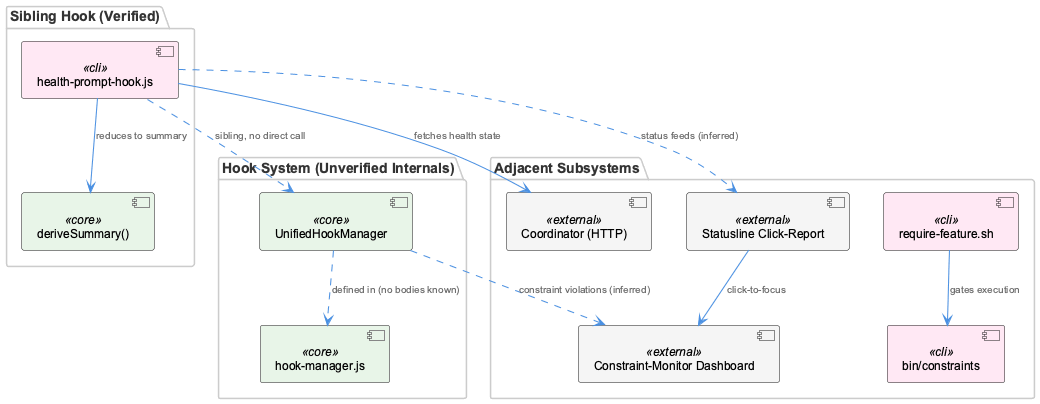

The diagram above was rendered by PlantUML. Its source (embedded in the PNG):
@startuml
!include _standard-style.puml

package "Hook System (Unverified Internals)" {
  component "UnifiedHookManager" as uhm <<core>>
  component "hook-manager.js" as hmfile <<core>>
}

package "Sibling Hook (Verified)" {
  component "health-prompt-hook.js" as hph <<cli>>
  component "deriveSummary()" as ds <<core>>
}

package "Adjacent Subsystems" {
  component "Coordinator (HTTP)" as coord <<external>>
  component "require-feature.sh" as feat <<cli>>
  component "bin/constraints" as binc <<cli>>
  component "Constraint-Monitor Dashboard" as cmd <<external>>
  component "Statusline Click-Report" as sl <<external>>
}

uhm ..> hmfile : "defined in (no bodies known)"

hph --> coord : "fetches health state"
hph --> ds : "reduces to summary"
hph ..> uhm : "sibling, no direct call"

feat --> binc : "gates execution"

uhm ..> cmd : "constraint violations (inferred)"
sl --> cmd : "click-to-focus"
hph ..> sl : "status feeds (inferred)"

@enduml